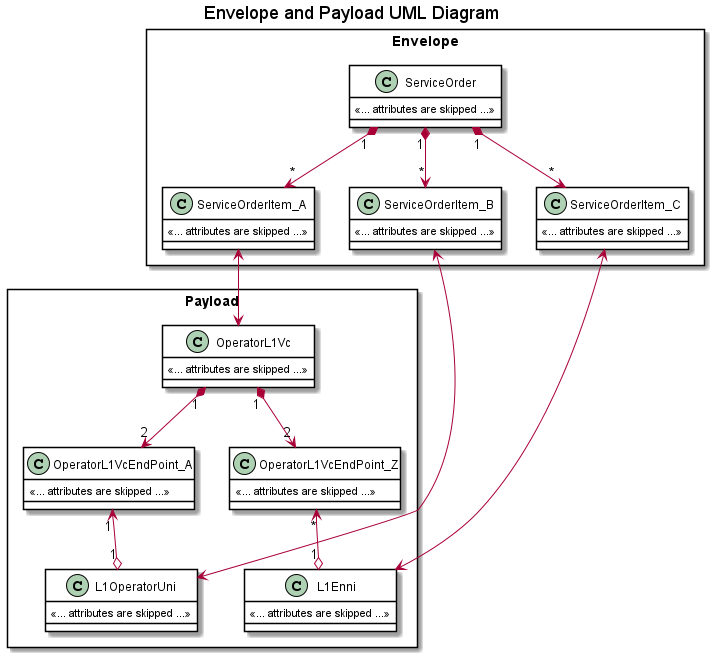

The diagram above was rendered by PlantUML. Its source (embedded in the PNG):
@startuml

title Envelope and Payload UML Diagram

skinparam {
    ClassBackgroundColor White
    ClassBorderColor Black
    ClassBorderColor<<ServiceSpecification>> FireBrick
}

rectangle Payload {

        class OperatorL1Vc {
            <<... attributes are skipped ...>>
        }

        class OperatorL1VcEndPoint_A {
            <<... attributes are skipped ...>>
        }

        OperatorL1Vc "1" *-->"2" OperatorL1VcEndPoint_A

        class OperatorL1VcEndPoint_Z {
            <<... attributes are skipped ...>>
        }

        OperatorL1Vc "1" *-->"2" OperatorL1VcEndPoint_Z



    class L1OperatorUni {
        <<... attributes are skipped ...>>
    }

    OperatorL1VcEndPoint_A "1" <--o "1" L1OperatorUni

    class L1Enni  {
        <<... attributes are skipped ...>>
    }

    OperatorL1VcEndPoint_Z "*" <--o "1" L1Enni
}
rectangle Envelope {
    class ServiceOrder  {
        <<... attributes are skipped ...>>
    }

    class ServiceOrderItem_A  {
        <<... attributes are skipped ...>>
    }

    ServiceOrder "1" *--> "*" ServiceOrderItem_A

    class ServiceOrderItem_B  {
        <<... attributes are skipped ...>>
    }

    ServiceOrder "1" *--> "*" ServiceOrderItem_B

    class ServiceOrderItem_C  {
        <<... attributes are skipped ...>>
    }

    ServiceOrder "1" *--> "*" ServiceOrderItem_C
}

ServiceOrderItem_A <-->  OperatorL1Vc
ServiceOrderItem_B <--> L1OperatorUni
ServiceOrderItem_C <--> L1Enni

@enduml